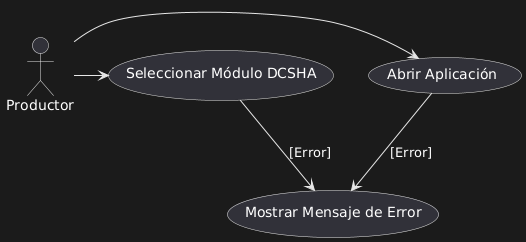

The diagram above was rendered by PlantUML. Its source (embedded in the PNG):
@startuml
actor Productor
Productor -> (Abrir Aplicación)
Productor -> (Seleccionar Módulo DCSHA)
(Abrir Aplicación) --> (Mostrar Mensaje de Error) : [Error]
(Seleccionar Módulo DCSHA) --> (Mostrar Mensaje de Error) : [Error]
@enduml